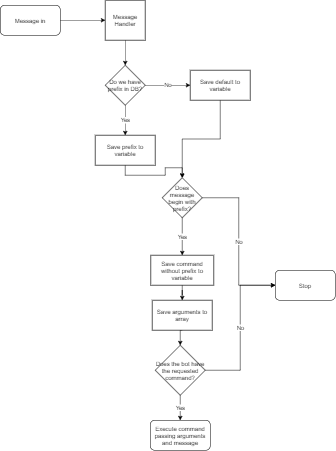

The diagram above was exported from draw.io. Its source (the exported page's mxGraphModel, read from the mxfile embedded in the PNG):
<mxGraphModel dx="782" dy="636" grid="1" gridSize="10" guides="1" tooltips="1" connect="1" arrows="1" fold="1" page="1" pageScale="1" pageWidth="827" pageHeight="1169" math="0" shadow="0">
  <root>
    <mxCell id="0" />
    <mxCell id="1" parent="0" />
    <mxCell id="DnGv6fSCZp8rsmGhWcok-3" style="edgeStyle=orthogonalEdgeStyle;rounded=0;orthogonalLoop=1;jettySize=auto;html=1;entryX=0;entryY=0.5;entryDx=0;entryDy=0;exitX=1;exitY=0.5;exitDx=0;exitDy=0;" edge="1" parent="1" source="DnGv6fSCZp8rsmGhWcok-21" target="DnGv6fSCZp8rsmGhWcok-4">
      <mxGeometry relative="1" as="geometry">
        <mxPoint x="330" y="280" as="targetPoint" />
        <mxPoint x="220" y="280" as="sourcePoint" />
      </mxGeometry>
    </mxCell>
    <mxCell id="DnGv6fSCZp8rsmGhWcok-6" style="edgeStyle=orthogonalEdgeStyle;rounded=0;orthogonalLoop=1;jettySize=auto;html=1;exitX=0.5;exitY=1;exitDx=0;exitDy=0;" edge="1" parent="1" source="DnGv6fSCZp8rsmGhWcok-4" target="DnGv6fSCZp8rsmGhWcok-7">
      <mxGeometry relative="1" as="geometry">
        <mxPoint x="340" y="350" as="targetPoint" />
      </mxGeometry>
    </mxCell>
    <mxCell id="DnGv6fSCZp8rsmGhWcok-4" value="Message Handler" style="whiteSpace=wrap;html=1;aspect=fixed;" vertex="1" parent="1">
      <mxGeometry x="300" y="230" width="80" height="80" as="geometry" />
    </mxCell>
    <mxCell id="DnGv6fSCZp8rsmGhWcok-9" value="Yes" style="edgeStyle=orthogonalEdgeStyle;rounded=0;orthogonalLoop=1;jettySize=auto;html=1;" edge="1" parent="1" source="DnGv6fSCZp8rsmGhWcok-7" target="DnGv6fSCZp8rsmGhWcok-12">
      <mxGeometry relative="1" as="geometry">
        <mxPoint x="340" y="510" as="targetPoint" />
      </mxGeometry>
    </mxCell>
    <mxCell id="DnGv6fSCZp8rsmGhWcok-10" value="No" style="edgeStyle=orthogonalEdgeStyle;rounded=0;orthogonalLoop=1;jettySize=auto;html=1;entryX=0;entryY=0.5;entryDx=0;entryDy=0;" edge="1" parent="1" source="DnGv6fSCZp8rsmGhWcok-7" target="DnGv6fSCZp8rsmGhWcok-11">
      <mxGeometry relative="1" as="geometry">
        <mxPoint x="450" y="400" as="targetPoint" />
      </mxGeometry>
    </mxCell>
    <mxCell id="DnGv6fSCZp8rsmGhWcok-7" value="Do we have prefix in DB?" style="rhombus;whiteSpace=wrap;html=1;" vertex="1" parent="1">
      <mxGeometry x="300" y="360" width="80" height="80" as="geometry" />
    </mxCell>
    <mxCell id="DnGv6fSCZp8rsmGhWcok-18" style="edgeStyle=orthogonalEdgeStyle;rounded=0;orthogonalLoop=1;jettySize=auto;html=1;entryX=0.5;entryY=0;entryDx=0;entryDy=0;" edge="1" parent="1" source="DnGv6fSCZp8rsmGhWcok-11" target="DnGv6fSCZp8rsmGhWcok-15">
      <mxGeometry relative="1" as="geometry">
        <mxPoint x="530" y="630" as="targetPoint" />
      </mxGeometry>
    </mxCell>
    <mxCell id="DnGv6fSCZp8rsmGhWcok-11" value="Save default to variable" style="rounded=0;whiteSpace=wrap;html=1;" vertex="1" parent="1">
      <mxGeometry x="470" y="370" width="120" height="60" as="geometry" />
    </mxCell>
    <mxCell id="DnGv6fSCZp8rsmGhWcok-16" style="edgeStyle=orthogonalEdgeStyle;rounded=0;orthogonalLoop=1;jettySize=auto;html=1;exitX=0.5;exitY=1;exitDx=0;exitDy=0;" edge="1" parent="1" source="DnGv6fSCZp8rsmGhWcok-12" target="DnGv6fSCZp8rsmGhWcok-15">
      <mxGeometry relative="1" as="geometry" />
    </mxCell>
    <mxCell id="DnGv6fSCZp8rsmGhWcok-12" value="Save prefix to variable" style="rounded=0;whiteSpace=wrap;html=1;" vertex="1" parent="1">
      <mxGeometry x="280" y="500" width="120" height="60" as="geometry" />
    </mxCell>
    <mxCell id="DnGv6fSCZp8rsmGhWcok-19" value="Yes" style="edgeStyle=orthogonalEdgeStyle;rounded=0;orthogonalLoop=1;jettySize=auto;html=1;entryX=0.5;entryY=0;entryDx=0;entryDy=0;" edge="1" parent="1" source="DnGv6fSCZp8rsmGhWcok-15" target="DnGv6fSCZp8rsmGhWcok-23">
      <mxGeometry relative="1" as="geometry">
        <mxPoint x="454" y="760" as="targetPoint" />
      </mxGeometry>
    </mxCell>
    <mxCell id="DnGv6fSCZp8rsmGhWcok-20" value="No" style="edgeStyle=orthogonalEdgeStyle;rounded=0;orthogonalLoop=1;jettySize=auto;html=1;entryX=0;entryY=0.5;entryDx=0;entryDy=0;" edge="1" parent="1" source="DnGv6fSCZp8rsmGhWcok-15" target="DnGv6fSCZp8rsmGhWcok-22">
      <mxGeometry relative="1" as="geometry">
        <mxPoint x="600" y="625" as="targetPoint" />
      </mxGeometry>
    </mxCell>
    <mxCell id="DnGv6fSCZp8rsmGhWcok-15" value="Does message begin with prefix?" style="rhombus;whiteSpace=wrap;html=1;" vertex="1" parent="1">
      <mxGeometry x="414" y="585" width="80" height="80" as="geometry" />
    </mxCell>
    <mxCell id="DnGv6fSCZp8rsmGhWcok-21" value="Message in" style="rounded=1;whiteSpace=wrap;html=1;" vertex="1" parent="1">
      <mxGeometry x="90" y="240" width="120" height="60" as="geometry" />
    </mxCell>
    <mxCell id="DnGv6fSCZp8rsmGhWcok-22" value="Stop" style="rounded=1;whiteSpace=wrap;html=1;" vertex="1" parent="1">
      <mxGeometry x="640" y="770" width="120" height="60" as="geometry" />
    </mxCell>
    <mxCell id="DnGv6fSCZp8rsmGhWcok-25" style="edgeStyle=orthogonalEdgeStyle;rounded=0;orthogonalLoop=1;jettySize=auto;html=1;entryX=0.5;entryY=0;entryDx=0;entryDy=0;" edge="1" parent="1" source="DnGv6fSCZp8rsmGhWcok-23" target="DnGv6fSCZp8rsmGhWcok-24">
      <mxGeometry relative="1" as="geometry" />
    </mxCell>
    <mxCell id="DnGv6fSCZp8rsmGhWcok-23" value="Save command without prefix to variable" style="rounded=0;whiteSpace=wrap;html=1;" vertex="1" parent="1">
      <mxGeometry x="391" y="740" width="126" height="60" as="geometry" />
    </mxCell>
    <mxCell id="DnGv6fSCZp8rsmGhWcok-27" style="edgeStyle=orthogonalEdgeStyle;rounded=0;orthogonalLoop=1;jettySize=auto;html=1;exitX=0.5;exitY=1;exitDx=0;exitDy=0;entryX=0.5;entryY=0;entryDx=0;entryDy=0;" edge="1" parent="1" source="DnGv6fSCZp8rsmGhWcok-24" target="DnGv6fSCZp8rsmGhWcok-26">
      <mxGeometry relative="1" as="geometry" />
    </mxCell>
    <mxCell id="DnGv6fSCZp8rsmGhWcok-24" value="Save arguments to array" style="rounded=0;whiteSpace=wrap;html=1;" vertex="1" parent="1">
      <mxGeometry x="394" y="830" width="120" height="60" as="geometry" />
    </mxCell>
    <mxCell id="DnGv6fSCZp8rsmGhWcok-28" value="No" style="edgeStyle=orthogonalEdgeStyle;rounded=0;orthogonalLoop=1;jettySize=auto;html=1;entryX=0;entryY=0.5;entryDx=0;entryDy=0;" edge="1" parent="1" source="DnGv6fSCZp8rsmGhWcok-26" target="DnGv6fSCZp8rsmGhWcok-22">
      <mxGeometry relative="1" as="geometry">
        <mxPoint x="590" y="970" as="targetPoint" />
      </mxGeometry>
    </mxCell>
    <mxCell id="DnGv6fSCZp8rsmGhWcok-30" value="Yes" style="edgeStyle=orthogonalEdgeStyle;rounded=0;orthogonalLoop=1;jettySize=auto;html=1;entryX=0.5;entryY=0;entryDx=0;entryDy=0;" edge="1" parent="1" source="DnGv6fSCZp8rsmGhWcok-26" target="DnGv6fSCZp8rsmGhWcok-32">
      <mxGeometry relative="1" as="geometry">
        <mxPoint x="450" y="1090" as="targetPoint" />
      </mxGeometry>
    </mxCell>
    <mxCell id="DnGv6fSCZp8rsmGhWcok-26" value="Does the bot have the requested command?" style="rhombus;whiteSpace=wrap;html=1;" vertex="1" parent="1">
      <mxGeometry x="400" y="920" width="100" height="100" as="geometry" />
    </mxCell>
    <mxCell id="DnGv6fSCZp8rsmGhWcok-32" value="Execute command passing arguments and message" style="rounded=1;whiteSpace=wrap;html=1;" vertex="1" parent="1">
      <mxGeometry x="390" y="1070" width="120" height="60" as="geometry" />
    </mxCell>
  </root>
</mxGraphModel>